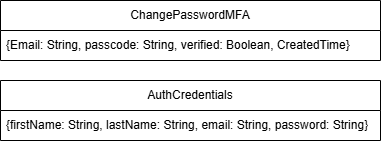

The diagram above was exported from draw.io. Its source (the exported page's mxGraphModel, read from the mxfile embedded in the PNG):
<mxGraphModel dx="982" dy="516" grid="1" gridSize="10" guides="1" tooltips="1" connect="1" arrows="1" fold="1" page="1" pageScale="1" pageWidth="850" pageHeight="1100" math="0" shadow="0">
  <root>
    <mxCell id="0" />
    <mxCell id="1" parent="0" />
    <mxCell id="O1rpIy_rRB2xOSjLc_j5-1" parent="1" style="swimlane;fontStyle=0;childLayout=stackLayout;horizontal=1;startSize=30;horizontalStack=0;resizeParent=1;resizeParentMax=0;resizeLast=0;collapsible=1;marginBottom=0;whiteSpace=wrap;html=1;" value="ChangePasswordMFA" vertex="1">
      <mxGeometry height="60" width="380" x="30" y="180" as="geometry" />
    </mxCell>
    <mxCell id="O1rpIy_rRB2xOSjLc_j5-2" parent="O1rpIy_rRB2xOSjLc_j5-1" style="text;strokeColor=none;fillColor=none;align=left;verticalAlign=middle;spacingLeft=4;spacingRight=4;overflow=hidden;points=[[0,0.5],[1,0.5]];portConstraint=eastwest;rotatable=0;whiteSpace=wrap;html=1;" value="{Email: String, passcode: String, verified: Boolean, CreatedTime}" vertex="1">
      <mxGeometry height="30" width="380" y="30" as="geometry" />
    </mxCell>
    <mxCell id="O1rpIy_rRB2xOSjLc_j5-5" parent="1" style="swimlane;fontStyle=0;childLayout=stackLayout;horizontal=1;startSize=30;horizontalStack=0;resizeParent=1;resizeParentMax=0;resizeLast=0;collapsible=1;marginBottom=0;whiteSpace=wrap;html=1;" value="AuthCredentials" vertex="1">
      <mxGeometry height="60" width="380" x="30" y="260" as="geometry" />
    </mxCell>
    <mxCell id="O1rpIy_rRB2xOSjLc_j5-6" parent="O1rpIy_rRB2xOSjLc_j5-5" style="text;strokeColor=none;fillColor=none;align=left;verticalAlign=middle;spacingLeft=4;spacingRight=4;overflow=hidden;points=[[0,0.5],[1,0.5]];portConstraint=eastwest;rotatable=0;whiteSpace=wrap;html=1;" value="{firstName: String, lastName: String, email: String, password: String}" vertex="1">
      <mxGeometry height="30" width="380" y="30" as="geometry" />
    </mxCell>
  </root>
</mxGraphModel>